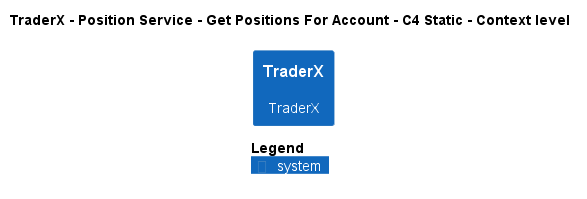

The diagram above was rendered by PlantUML. Its source (embedded in the PNG):
@startuml
!pragma layout smetana
!include ..\..\..\..\..\..\..\.c4s\C4_Context.puml

AddElementTag("c4interflow:lifecycle:new", $bgColor=green, $fontColor=#ffffff, $borderColor=green, $shadowing="False")
AddElementTag("c4interflow:lifecycle:changed", $bgColor=orange, $fontColor=#ffffff, $borderColor=orange, $shadowing="False")
AddElementTag("c4interflow:lifecycle:removed", $bgColor=red, $fontColor=#ffffff, $borderColor=red, $shadowing="False")

AddRelTag("c4interflow:lifecycle:new", $textColor=green, $lineColor=green)
AddRelTag("c4interflow:lifecycle:changed", $textColor=orange, $lineColor=orange)
AddRelTag("c4interflow:lifecycle:removed", $textColor=red, $lineColor=red)

SHOW_PERSON_PORTRAIT()
LAYOUT_TOP_DOWN()

skinparam linetype polyline

title TraderX - Position Service - Get Positions For Account - C4 Static - Context level

System(TraderX.SoftwareSystems.TraderX, "TraderX", "TraderX")



SHOW_LEGEND()
@enduml